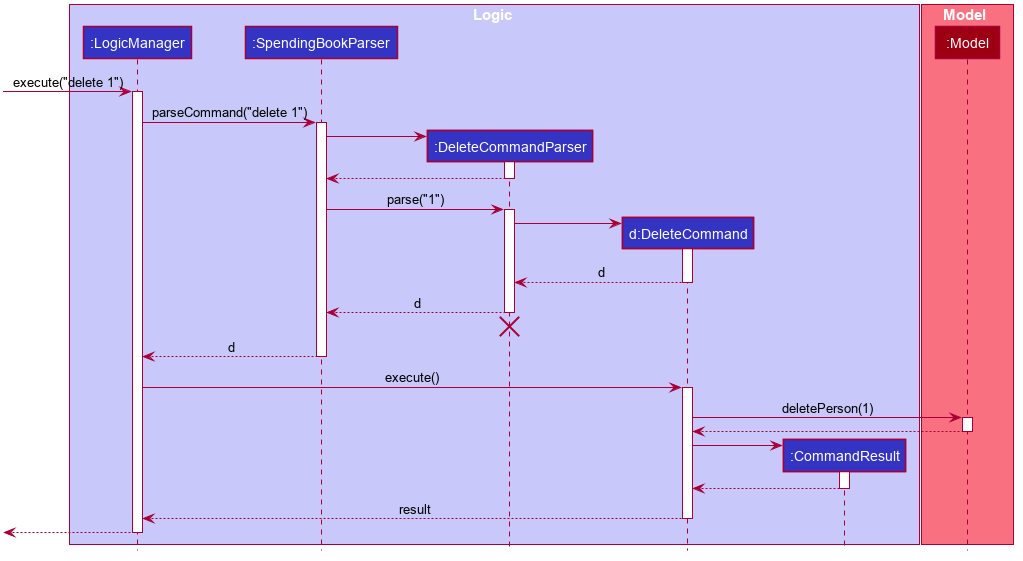

The diagram above was rendered by PlantUML. Its source (embedded in the PNG):
@startuml








skinparam BackgroundColor #FFFFFFF

skinparam Shadowing false

skinparam Class {
    FontColor #FFFFFF
    BorderThickness 1
    BorderColor #FFFFFF
    StereotypeFontColor #FFFFFF
    FontName Arial
}

skinparam Actor {
    BorderColor #000000
    Color #000000
    FontName Arial
}

skinparam Sequence {
    MessageAlign center
    BoxFontSize 15
    BoxPadding 0
    BoxFontColor #FFFFFF
    FontName Arial
}

skinparam Participant {
    FontColor #FFFFFFF
    Padding 20
}

skinparam MinClassWidth 50
skinparam ParticipantPadding 10
skinparam Shadowing false
skinparam DefaultTextAlignment center
skinparam packageStyle Rectangle

hide footbox
hide members
hide circle

box Logic #C8C8FA
participant ":LogicManager" as LogicManager #3333C4
participant ":SpendingBookParser" as SpendingBookParser #3333C4
participant ":DeleteCommandParser" as DeleteCommandParser #3333C4
participant "d:DeleteCommand" as DeleteCommand #3333C4
participant ":CommandResult" as CommandResult #3333C4
end box

box Model #F97181
participant ":Model" as Model #9D0012
end box

[-> LogicManager : execute("delete 1")
activate LogicManager

LogicManager -> SpendingBookParser : parseCommand("delete 1")
activate SpendingBookParser

create DeleteCommandParser
SpendingBookParser -> DeleteCommandParser
activate DeleteCommandParser

DeleteCommandParser --> SpendingBookParser
deactivate DeleteCommandParser

SpendingBookParser -> DeleteCommandParser : parse("1")
activate DeleteCommandParser

create DeleteCommand
DeleteCommandParser -> DeleteCommand
activate DeleteCommand

DeleteCommand --> DeleteCommandParser : d
deactivate DeleteCommand

DeleteCommandParser --> SpendingBookParser : d
deactivate DeleteCommandParser
DeleteCommandParser -[hidden]-> SpendingBookParser
destroy DeleteCommandParser

SpendingBookParser --> LogicManager : d
deactivate SpendingBookParser

LogicManager -> DeleteCommand : execute()
activate DeleteCommand

DeleteCommand -> Model : deletePerson(1)
activate Model

Model --> DeleteCommand
deactivate Model

create CommandResult
DeleteCommand -> CommandResult
activate CommandResult

CommandResult --> DeleteCommand
deactivate CommandResult

DeleteCommand --> LogicManager : result
deactivate DeleteCommand

[<--LogicManager
deactivate LogicManager
@enduml